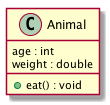

The diagram above was rendered by PlantUML. Its source (embedded in the PNG):
@startuml
class Animal {
    age : int
    weight : double
    + eat() : void
}
@enduml